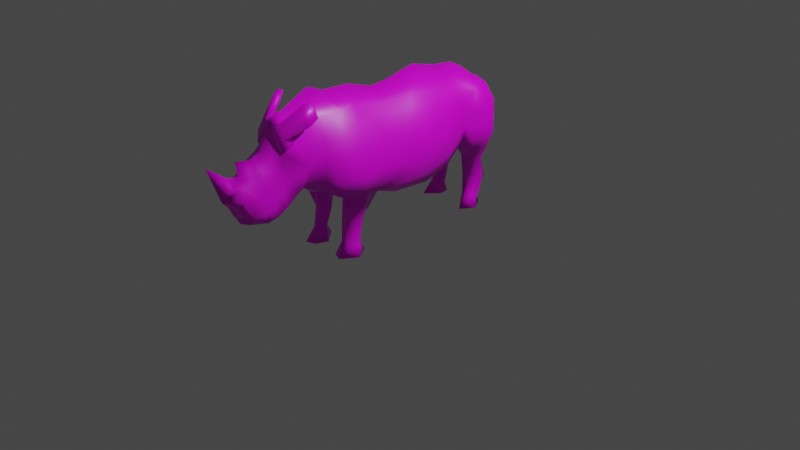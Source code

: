 # Source: RhinoRig.blend  (saved by Blender 3.2.14; exported with 4.5.12 LTS)
import bpy
from mathutils import Matrix  # noqa: F401  (used for matrix-valued properties, if any)

bpy.ops.wm.read_factory_settings(use_empty=True)
scene = bpy.context.scene
scene.name = 'Scene'

# ---- collections
col_collection = bpy.data.collections.new('Collection'); scene.collection.children.link(col_collection)

# ---- images (referenced by path relative to the original .blend; pixels are not part of the script)
import os
ASSET_DIR = os.environ.get("B2B_ASSET_DIR", "")  # directory of the original .blend (textures are referenced by path, not embedded)
HERE = os.path.dirname(os.path.abspath(__file__))  # packed textures are extracted next to this script under _unpacked/

def load_image(name, relpath, width, height, colorspace="sRGB"):
    """Load a texture the original file referenced (path relative to the .blend, or extracted next to this script)."""
    p = next((c for c in (os.path.join(HERE, relpath), os.path.join(ASSET_DIR, relpath)) if relpath and os.path.exists(c)), "")
    if p:
        img = bpy.data.images.load(p, check_existing=True)
        img.name = name
    else:  # same state as the original file: an image datablock whose file is absent (Cycles renders it pink)
        img = bpy.data.images.new(name, width, height)
        img.source = "FILE"
        img.filepath = "//" + (relpath or name)
    img.colorspace_settings.name = colorspace
    return img
img_rhinotex = load_image('RhinoTex', 'RhinoTex.png', 1024, 1024, 'sRGB')

# ---- materials (node trees are filled in below, after node groups)
mat_material = bpy.data.materials.new('Material')
mat_material.alpha_threshold = 0.0
mat_material.use_transparent_shadow = False
mat_material.line_color = (0.0, 0.0, 0.0, 1.0)

# ---- material node trees
mat_material.use_nodes = True; mat_material.node_tree.nodes.clear()
_N = mat_material.node_tree.nodes; _L = mat_material.node_tree.links
n0 = _N.new('ShaderNodeOutputMaterial'); n0.name = 'Material Output'; n0.location = (300, 300)
n1 = _N.new('ShaderNodeBsdfPrincipled'); n1.name = 'Principled BSDF'; n1.location = (10, 300)
n1.distribution = 'GGX'
n1.subsurface_method = 'RANDOM_WALK_SKIN'
n1.inputs[2].default_value = 0.4
n1.inputs[3].default_value = 1.45
n1.inputs[27].default_value = (0.0, 0.0, 0.0, 1.0)
n1.inputs[28].default_value = 1.0
n2 = _N.new('ShaderNodeTexImage'); n2.name = 'Image Texture'; n2.location = (-280, 280)
n2.image = img_rhinotex
_L.new(n1.outputs[0], n0.inputs[0])
_L.new(n2.outputs[0], n1.inputs[0])
n0.is_active_output = True

# ---- world
world_world = bpy.data.worlds.new('World'); scene.world = world_world
world_world.use_nodes = True; world_world.node_tree.nodes.clear()
_N = world_world.node_tree.nodes; _L = world_world.node_tree.links
n0 = _N.new('ShaderNodeOutputWorld'); n0.name = 'World Output'; n0.location = (300, 300)
n1 = _N.new('ShaderNodeBackground'); n1.name = 'Background'; n1.location = (10, 300)
n1.inputs[0].default_value = (0.05088, 0.05088, 0.05088, 1.0)
_L.new(n1.outputs[0], n0.inputs[0])
n0.is_active_output = True
world_world.color = (0.05088, 0.05088, 0.05088)
world_world.use_sun_shadow = False
world_world.sun_shadow_jitter_overblur = 0.0

# ---- cameras
cam_camera = bpy.data.cameras.new('Camera')
cam_camera.clip_end = 100.0
cam_camera.ortho_scale = 7.314

# ---- lights
light_light = bpy.data.lights.new('Light', 'POINT')
light_light.transmission_factor = 0.0
light_light.energy = 1000.0
light_light.shadow_soft_size = 0.1
light_light.shadow_maximum_resolution = 0.006
light_light.use_absolute_resolution = True

# ---- meshes
me_cube_001 = bpy.data.meshes.new('Cube.001')
me_cube_001.from_pydata([(0.0002434, -0.3689, 1.506), (0.0002434, -0.08131, 1.531), (0.0002434, 0.1704, 1.599), (0.0002434, 0.4472, 1.528), (0.0002434, 0.6917, 1.502), (0.0002434, 0.9398, 1.312), (0.0002434, 1.026, 1.082), (0.0002434, 1.015, 0.8911), (0.0002434, 0.9614, 0.7545), (0.0002434, 0.4724, 0.7178), (0.0002434, 0.2926, 0.5452), (0.0002434, 0.03015, 0.4661), (0.0002434, -0.3653, 0.4805), (0.0002434, -0.6443, 0.5192), (0.0002434, -0.9298, 0.5891), (0.0002434, -1.138, 0.6646), (0.0002434, -1.293, 0.7905), (0.0002434, -1.394, 0.7761), (0.0002434, -1.509, 0.6646), (0.0002434, -1.624, 0.6071), (0.0002434, -1.732, 0.5604), (0.0002434, -1.926, 0.5963), (0.0002434, -1.908, 0.6538), (0.0002434, -1.98, 0.6754), (0.06494, -2.043, 0.9713), (0.0002434, -2.041, 0.7941), (0.0002434, -2.097, 0.8497), (0.0002434, -2.242, 1.222), (0.0002434, -2.026, 1.064), (0.0002434, -1.915, 1.049), (0.0002434, -1.94, 1.193), (0.0002434, -1.76, 1.161), (0.0002434, -1.67, 1.215), (0.0002434, -1.548, 1.456), (0.0002434, -1.442, 1.52), (0.0002434, -1.124, 1.679), (0.0002434, -0.9442, 1.607), (0.0002434, -0.6566, 1.596), (0.4266, 0.8489, 1.188), (0.4656, 0.8463, 0.8408), (0.3542, 0.8104, 0.5532), (0.3181, 0.8463, 0.2871), (0.3254, 0.7888, 0.1037), (0.3542, 0.742, 0.003213), (0.3542, 0.7025, 1.29), (0.4225, 0.591, 0.7977), (0.304, 0.7133, 0.5244), (0.2501, 0.7564, 0.2979), (0.2334, 0.7097, 0.1109), (0.2621, 0.6018, 0.003213), (0.3242, 1.011, 1.114), (0.3155, 1.001, 0.83), (0.2411, 0.9002, 0.564), (0.2555, 0.9686, 0.2871), (0.2438, 0.8535, 0.1073), (0.2505, 0.9074, 0.003213), (0.1636, -0.7033, 1.445), (0.3438, -0.5128, 1.168), (0.4121, -0.4301, 0.8588), (0.3856, -0.5379, 0.6333), (0.4189, -0.7644, 0.6826), (0.3856, -1.005, 0.6682), (0.4121, -1.117, 0.8588), (0.3438, -1.066, 1.168), (0.1636, -0.8687, 1.438), (0.3542, 0.6737, 1.29), (0.3542, 0.5155, 0.7977), (0.3542, 0.2926, 0.5891), (0.3542, 0.01936, 0.5208), (0.329, -0.3618, 0.5316), (0.3022, -0.5379, 0.6179), (0.3979, -0.7647, 0.6616), (0.3022, -0.977, 0.6574), (0.2293, -0.8833, 0.3536), (0.246, -0.9041, 0.131), (0.246, -1.01, 0.003213), (0.2293, -0.6753, 0.3474), (0.246, -0.7418, 0.1123), (0.246, -0.6877, 0.003213), (0.3063, -0.7814, 0.3495), (0.3188, -0.8271, 0.1144), (0.3542, -0.8459, 0.003213), (0.4544, -0.7932, 0.8624), (0.3735, -0.7932, 1.179), (0.1744, -0.7896, 1.456), (0.1942, -0.306, 1.395), (0.3798, -0.2311, 1.155), (0.4668, -0.1952, 0.8558), (0.4227, -0.2791, 0.6401), (0.206, 0.6971, 1.421), (0.2183, -0.06118, 1.41), (0.4074, -0.04104, 1.127), (0.475, -0.02091, 0.8639), (0.4249, -0.0007734, 0.6542), (0.2698, 0.1948, 1.397), (0.371, 0.2193, 1.195), (0.4372, 0.2437, 0.9932), (0.4519, 0.2682, 0.7912), (0.2265, 0.4609, 1.382), (0.325, 0.4745, 1.236), (0.3631, 0.4882, 1.09), (0.3892, 0.5019, 0.9436), (0.3542, 0.6235, 1.069), (0.3542, 0.5857, 0.946), (0.0002434, 0.5695, 1.515), (0.2163, 0.579, 1.401), (0.3307, 0.5521, 0.8103), (0.4656, 0.8442, 1.025), (0.3828, 0.6558, 1.084), (0.3247, 1.007, 0.993), (0.4656, 0.8453, 0.9327), (0.3247, 1.004, 0.9115), (0.4026, 0.6234, 0.9408), (0.3216, 0.7919, 1.336), (0.2124, 0.7894, 1.402), (0.3177, 0.877, 1.327), (0.1945, 0.8691, 1.372), (0.0002434, 0.8345, 1.434), (0.0002434, 0.9829, 1.197), (0.2408, 0.949, 1.249), (0.1399, 0.742, 0.003213), (0.1648, 0.742, 0.1111), (0.1648, 0.742, 0.3108), (0.1399, 0.742, 0.5359), (0.1798, 0.494, 0.7505), (0.1798, 0.2926, 0.5599), (0.1798, 0.02475, 0.4862), (0.1798, -0.3636, 0.4988), (0.1538, -0.5597, 0.539), (0.4099, 0.8283, 0.697), (0.3633, 0.6522, 0.661), (0.3196, 0.9506, 0.697), (0.14, 0.647, 0.6731), (0.0002434, -0.8004, 1.601), (0.2793, -0.7647, 0.5971), (0.1724, -0.773, 0.5606), (0.1162, -0.7855, 0.3359), (0.1537, -0.8291, 0.1174), (0.1017, -0.8479, 0.003213), (0.1636, -1.131, 1.435), (0.1636, -1.421, 1.253), (0.1636, -1.553, 1.205), (0.1636, -1.608, 0.9807), (0.1636, -1.69, 0.9258), (0.1636, -1.805, 0.8534), (0.1636, -1.97, 0.8509), (0.3081, -1.18, 0.8648), (0.1816, -1.306, 0.8588), (0.1816, -1.4, 0.7939), (0.1816, -1.518, 0.7015), (0.1816, -1.635, 0.6341), (0.1531, -1.733, 0.5941), (0.115, -1.9, 0.6166), (0.1493, -1.88, 0.684), (0.0905, -1.965, 0.7205), (0.2888, -1.155, 1.15), (0.1136, -2.066, 0.8913), (0.1136, -1.962, 0.985), (0.1136, -1.856, 1.016), (0.1136, -1.752, 1.112), (0.1136, -1.642, 1.181), (0.09795, -1.6, 1.242), (0.2888, -1.332, 1.05), (0.1744, -1.486, 0.9398), (0.1744, -1.569, 0.8503), (0.1744, -1.678, 0.7442), (0.1744, -1.775, 0.6922), (0.1893, -1.154, 0.7316), (0.1279, -1.295, 0.7934), (0.1285, -0.9984, 0.6679), (0.1392, -0.8824, 0.606), (0.1758, -0.9109, 0.1382), (0.1498, -0.9734, 0.003213), (0.1488, -0.8787, 0.3587), (0.2133, -0.9193, 0.623), (0.0002434, -0.7871, 0.5541), (0.02367, -1.553, 1.467), (0.02367, -1.447, 1.531), (0.1819, -1.426, 1.264), (0.1819, -1.558, 1.216), (0.108, -1.535, 1.458), (0.08389, -1.481, 1.461), (0.1631, -1.47, 1.328), (0.1873, -1.538, 1.333), (0.2479, -1.266, 1.628), (0.207, -1.224, 1.622), (0.2722, -1.222, 1.48), (0.3179, -1.275, 1.497), (0.2001, -1.355, 1.596), (0.2943, -1.363, 1.43), (0.1538, -1.295, 1.592), (0.2436, -1.29, 1.412), (0.0002434, -1.609, 1.335), (0.08452, -2.005, 0.8225), (0.04589, -1.835, 1.112), (0.0002434, -1.678, 0.5837), (0.1636, -1.748, 0.8896), (0.1709, -1.684, 0.6141), (0.1136, -1.804, 1.064), (0.1744, -1.726, 0.7182), (0.1637, 0.8191, 0.1077), (0.1538, 0.8447, 0.003213), (0.1692, 0.8738, 0.2979), (0.1493, 0.8413, 0.5476), (0.1541, 0.9965, 1.157), (0.1544, 1.017, 1.04), (0.1544, 1.01, 0.9008), (0.15, 0.9802, 0.7904), (0.1335, 0.8815, 0.6828), (0.2454, -0.904, 0.4209), (0.2454, -0.6449, 0.4072), (0.3266, -0.7777, 0.4185), (0.1287, -0.7827, 0.3856), (0.163, -0.8877, 0.4172), (0.3253, 0.8392, 0.3399), (0.2608, 0.7479, 0.3428), (0.2526, 0.955, 0.342), (0.1599, 0.742, 0.3554), (0.1653, 0.8673, 0.3475)], [(71, 134), (134, 135)], [(125, 124, 66, 67), (126, 125, 67, 68), (127, 126, 68, 69), (68, 93, 88, 69), (67, 97, 93, 68), (66, 101, 97, 67), (97, 101, 100, 96), (93, 97, 96, 92), (88, 93, 92, 87), (87, 92, 91, 86), (92, 96, 95, 91), (96, 100, 99, 95), (95, 99, 98, 94), (91, 95, 94, 90), (86, 91, 90, 85), (1, 0, 85, 90), (2, 1, 90, 94), (3, 2, 94, 98), (56, 84, 83, 57), (64, 63, 83, 84), (57, 83, 82, 58), (63, 62, 82, 83), (58, 82, 60, 59), (61, 60, 82, 62), (60, 71, 70, 59), (61, 72, 71, 60), (211, 79, 76, 210), (211, 209, 73, 79), (77, 76, 79, 80), (74, 80, 79, 73), (75, 81, 80, 74), (78, 77, 80, 81), (112, 45, 39, 110), (109, 50, 38, 107), (129, 131, 51, 39), (129, 130, 46, 40), (214, 215, 47, 41), (214, 216, 52, 40), (42, 54, 53, 41), (41, 47, 48, 42), (43, 55, 54, 42), (49, 43, 42, 48), (104, 105, 89, 4), (65, 44, 89, 105), (3, 98, 105, 104), (98, 99, 65, 105), (100, 102, 65, 99), (101, 103, 102, 100), (106, 103, 101, 66), (111, 109, 107, 110), (44, 108, 107, 38), (51, 111, 110, 39), (108, 112, 110, 107), (108, 44, 65, 102), (102, 103, 112, 108), (103, 106, 45, 112), (44, 113, 114, 89), (57, 86, 85, 56), (58, 87, 86, 57), (59, 88, 87, 58), (69, 88, 59, 70), (128, 127, 69, 70), (113, 115, 116, 114), (44, 38, 115, 113), (4, 89, 114, 117), (5, 117, 114, 116), (50, 119, 115, 38), (48, 121, 120, 49), (200, 201, 120, 121), (202, 200, 121, 122), (218, 216, 53, 202), (47, 122, 121, 48), (215, 217, 122, 47), (13, 12, 127, 128), (12, 11, 126, 127), (11, 10, 125, 126), (10, 9, 124, 125), (130, 45, 106, 132), (46, 130, 132, 123), (39, 45, 130, 129), (40, 52, 131, 129), (106, 66, 124, 132), (0, 37, 56, 85), (133, 84, 56, 37), (84, 133, 36, 64), (78, 138, 137, 77), (172, 171, 137, 138), (171, 173, 136, 137), (77, 137, 136, 76), (210, 212, 135, 70), (213, 174, 135, 212), (70, 135, 13, 128), (209, 72, 174, 213), (35, 139, 64, 36), (63, 64, 139, 155), (62, 63, 155, 146), (140, 162, 155, 139), (147, 146, 155, 162), (168, 167, 146, 147), (16, 15, 167, 168), (62, 146, 167, 61), (74, 73, 173, 171), (75, 74, 171, 172), (170, 135, 174, 169), (13, 135, 170, 175), (14, 175, 170, 169), (72, 61, 167), (169, 174, 72, 167), (15, 14, 169, 167), (148, 147, 162, 163), (149, 148, 163, 164), (150, 149, 164, 165), (197, 150, 165, 199), (141, 163, 162, 140), (142, 164, 163, 141), (143, 165, 164, 142), (196, 199, 165, 143), (33, 176, 177, 34), (177, 181, 182, 178), (34, 177, 178, 140), (140, 178, 179, 141), (141, 179, 176, 33), (189, 187, 184, 188), (178, 182, 183, 179), (179, 183, 180, 176), (176, 180, 181, 177), (184, 187, 186, 185), (188, 184, 185, 190), (190, 185, 186, 191), (191, 186, 187, 189), (182, 191, 189, 183), (181, 190, 191, 182), (180, 188, 190, 181), (183, 189, 188, 180), (34, 140, 139, 35), (192, 161, 141, 33), (141, 161, 160, 142), (161, 192, 32, 160), (32, 31, 159, 160), (142, 160, 159, 143), (196, 198, 158, 144), (144, 158, 157, 145), (145, 157, 156, 193), (26, 25, 193, 156), (21, 20, 151, 152), (195, 19, 150, 197), (19, 18, 149, 150), (18, 17, 148, 149), (151, 166, 153, 152), (22, 21, 152, 153), (23, 22, 153, 154), (193, 25, 23, 154), (144, 145, 153, 166), (154, 153, 145, 193), (30, 29, 194), (31, 30, 194), (26, 24, 27), (28, 27, 24), (29, 28, 24), (26, 156, 157, 24), (157, 158, 29, 24), (20, 195, 197, 151), (143, 159, 198, 196), (144, 166, 199, 196), (151, 197, 199, 166), (194, 29, 158, 198), (198, 159, 31, 194), (131, 208, 207, 51), (52, 203, 208, 131), (205, 204, 50, 109), (206, 205, 109, 111), (207, 206, 111, 51), (203, 123, 132, 208), (208, 132, 8, 207), (8, 132, 124, 9), (8, 7, 206, 207), (7, 6, 205, 206), (6, 118, 204, 205), (217, 218, 202, 122), (53, 54, 200, 202), (54, 55, 201, 200), (115, 119, 5, 116), (119, 50, 204, 5), (5, 204, 118), (73, 209, 213, 173), (173, 213, 212, 136), (76, 136, 212, 210), (71, 72, 209, 211), (71, 211, 210, 70), (123, 203, 218, 217), (46, 123, 217, 215), (203, 52, 216, 218), (41, 53, 216, 214), (40, 46, 215, 214), (75, 172, 138, 81), (43, 49, 120), (120, 201, 55, 43), (81, 138, 78), (17, 16, 168, 148), (147, 148, 168)])
me_cube_001.polygons.foreach_set('use_smooth', [True] * 200)
_uv = me_cube_001.uv_layers.new(name='UVMap')
_uv.uv.foreach_set('vector', [0.07055, 0.2456, 0.1063, 0.1753, 0.1593, 0.1911, 0.1138, 0.2582, 0.05269, 0.317, 0.07055, 0.2456, 0.1138, 0.2582, 0.09772, 0.3228, 0.0518, 0.4208, 0.05269, 0.317, 0.09772, 0.3228, 0.09231, 0.4176, 0.09772, 0.3228, 0.1347, 0.3284, 0.1296, 0.3977, 0.09231, 0.4176, 0.1138, 0.2582, 0.1671, 0.2628, 0.1347, 0.3284, 0.09772, 0.3228, 0.1593, 0.1911, 0.2013, 0.1981, 0.1671, 0.2628, 0.1138, 0.2582, 0.1671, 0.2628, 0.2013, 0.1981, 0.2398, 0.1988, 0.2177, 0.2653, 0.1347, 0.3284, 0.1671, 0.2628, 0.2177, 0.2653, 0.1877, 0.3329, 0.1296, 0.3977, 0.1347, 0.3284, 0.1877, 0.3329, 0.1858, 0.3768, 0.1858, 0.3768, 0.1877, 0.3329, 0.2574, 0.3367, 0.2678, 0.3879, 0.1877, 0.3329, 0.2177, 0.2653, 0.2728, 0.2668, 0.2574, 0.3367, 0.2177, 0.2653, 0.2398, 0.1988, 0.2793, 0.1977, 0.2728, 0.2668, 0.2728, 0.2668, 0.2793, 0.1977, 0.3274, 0.1934, 0.3338, 0.2677, 0.2574, 0.3367, 0.2728, 0.2668, 0.3338, 0.2677, 0.351, 0.3386, 0.2678, 0.3879, 0.2574, 0.3367, 0.351, 0.3386, 0.3537, 0.4102, 0.4245, 0.3431, 0.4198, 0.4307, 0.3537, 0.4102, 0.351, 0.3386, 0.4312, 0.2643, 0.4245, 0.3431, 0.351, 0.3386, 0.3338, 0.2677, 0.4054, 0.1803, 0.4312, 0.2643, 0.3338, 0.2677, 0.3274, 0.1934, 0.3635, 0.5282, 0.3608, 0.5535, 0.2658, 0.5439, 0.2726, 0.4663, 0.3564, 0.5768, 0.2563, 0.6181, 0.2658, 0.5439, 0.3608, 0.5535, 0.2726, 0.4663, 0.2658, 0.5439, 0.1826, 0.5356, 0.1852, 0.4406, 0.2563, 0.6181, 0.1729, 0.6133, 0.1826, 0.5356, 0.2658, 0.5439, 0.1852, 0.4406, 0.1826, 0.5356, 0.1361, 0.5276, 0.12, 0.4669, 0.134, 0.5836, 0.1361, 0.5276, 0.1826, 0.5356, 0.1729, 0.6133, 0.1361, 0.5276, 0.1285, 0.5282, 0.09683, 0.4694, 0.12, 0.4669, 0.134, 0.5836, 0.1133, 0.5833, 0.1285, 0.5282, 0.1361, 0.5276, 0.5268, 0.4609, 0.5257, 0.4822, 0.4852, 0.4807, 0.4838, 0.4616, 0.5268, 0.4609, 0.5691, 0.4634, 0.5669, 0.4848, 0.5257, 0.4822, 0.4939, 0.5607, 0.4852, 0.4807, 0.5257, 0.4822, 0.5318, 0.5643, 0.5651, 0.5572, 0.5318, 0.5643, 0.5257, 0.4822, 0.5669, 0.4848, 0.579, 0.6011, 0.5355, 0.596, 0.5318, 0.5643, 0.5651, 0.5572, 0.4909, 0.5979, 0.4939, 0.5607, 0.5318, 0.5643, 0.5355, 0.596, 0.6123, 0.092, 0.6248, 0.128, 0.5611, 0.1254, 0.5575, 0.1041, 0.5041, 0.09762, 0.4997, 0.0671, 0.5453, 0.0458, 0.5542, 0.083, 0.5674, 0.1638, 0.5272, 0.1721, 0.5107, 0.1383, 0.5611, 0.1254, 0.5674, 0.1638, 0.6179, 0.1697, 0.6115, 0.2174, 0.5753, 0.2114, 0.5806, 0.2795, 0.6135, 0.2764, 0.615, 0.2907, 0.5806, 0.2946, 0.5806, 0.2795, 0.5462, 0.286, 0.5275, 0.2215, 0.5753, 0.2114, 0.5912, 0.3577, 0.5543, 0.3566, 0.5483, 0.2976, 0.5806, 0.2946, 0.5806, 0.2946, 0.615, 0.2907, 0.6316, 0.3512, 0.5912, 0.3577, 0.6023, 0.3901, 0.5502, 0.3924, 0.5543, 0.3566, 0.5912, 0.3577, 0.6434, 0.3947, 0.6023, 0.3901, 0.5912, 0.3577, 0.6316, 0.3512, 0.3946, 0.1449, 0.3267, 0.1607, 0.3238, 0.1296, 0.3819, 0.1102, 0.2796, 0.1463, 0.2784, 0.1399, 0.3238, 0.1296, 0.3267, 0.1607, 0.4054, 0.1803, 0.3274, 0.1934, 0.3267, 0.1607, 0.3946, 0.1449, 0.3274, 0.1934, 0.2793, 0.1977, 0.2796, 0.1463, 0.3267, 0.1607, 0.2398, 0.1988, 0.2324, 0.1664, 0.2796, 0.1463, 0.2793, 0.1977, 0.2013, 0.1981, 0.2021, 0.1763, 0.2324, 0.1664, 0.2398, 0.1988, 0.1604, 0.1771, 0.2021, 0.1763, 0.2013, 0.1981, 0.1593, 0.1911, 0.5078, 0.1175, 0.5041, 0.09762, 0.5542, 0.083, 0.5575, 0.1041, 0.5731, 0.008398, 0.5983, 0.05669, 0.5542, 0.083, 0.5453, 0.0458, 0.5107, 0.1383, 0.5078, 0.1175, 0.5575, 0.1041, 0.5611, 0.1254, 0.5983, 0.05669, 0.6123, 0.092, 0.5575, 0.1041, 0.5542, 0.083, 0.2341, 0.156, 0.2784, 0.1399, 0.2796, 0.1463, 0.2324, 0.1664, 0.2324, 0.1664, 0.2021, 0.1763, 0.2016, 0.1606, 0.2341, 0.156, 0.2021, 0.1763, 0.1604, 0.1771, 0.1741, 0.1582, 0.2016, 0.1606, 0.2784, 0.1399, 0.2853, 0.1188, 0.3117, 0.1092, 0.3238, 0.1296, 0.2726, 0.4663, 0.2678, 0.3879, 0.3537, 0.4102, 0.3635, 0.5282, 0.1852, 0.4406, 0.1858, 0.3768, 0.2678, 0.3879, 0.2726, 0.4663, 0.12, 0.4669, 0.1296, 0.3977, 0.1858, 0.3768, 0.1852, 0.4406, 0.09231, 0.4176, 0.1296, 0.3977, 0.12, 0.4669, 0.09683, 0.4694, 0.05087, 0.4776, 0.0518, 0.4208, 0.09231, 0.4176, 0.09683, 0.4694, 0.2853, 0.1188, 0.2792, 0.1033, 0.3033, 0.09046, 0.3117, 0.1092, 0.5731, 0.008398, 0.5453, 0.0458, 0.5265, 0.006833, 0.5474, 0.0001474, 0.3819, 0.1102, 0.3238, 0.1296, 0.3117, 0.1092, 0.3564, 0.06865, 0.3182, 0.03028, 0.3564, 0.06865, 0.3117, 0.1092, 0.3033, 0.09046, 0.4997, 0.0671, 0.4968, 0.02296, 0.5265, 0.006833, 0.5453, 0.0458, 0.6316, 0.3512, 0.6513, 0.3403, 0.6725, 0.3584, 0.6434, 0.3947, 0.5246, 0.3575, 0.5248, 0.3865, 0.5008, 0.3838, 0.5027, 0.3576, 0.522, 0.3013, 0.5246, 0.3575, 0.5027, 0.3576, 0.4908, 0.3071, 0.5176, 0.2902, 0.5462, 0.286, 0.5483, 0.2976, 0.522, 0.3013, 0.615, 0.2907, 0.6405, 0.287, 0.6513, 0.3403, 0.6316, 0.3512, 0.6135, 0.2764, 0.6424, 0.2753, 0.6405, 0.287, 0.615, 0.2907, 0.008458, 0.5071, 0.0001474, 0.4236, 0.0518, 0.4208, 0.05087, 0.4776, 0.0001474, 0.4236, 0.003367, 0.3093, 0.05269, 0.317, 0.0518, 0.4208, 0.003367, 0.3093, 0.02135, 0.2303, 0.07055, 0.2456, 0.05269, 0.317, 0.02135, 0.2303, 0.05311, 0.1606, 0.1063, 0.1753, 0.07055, 0.2456, 0.6179, 0.1697, 0.6248, 0.128, 0.6492, 0.1335, 0.6725, 0.1925, 0.6115, 0.2174, 0.6179, 0.1697, 0.6725, 0.1925, 0.6587, 0.2317, 0.5611, 0.1254, 0.6248, 0.128, 0.6179, 0.1697, 0.5674, 0.1638, 0.5753, 0.2114, 0.5275, 0.2215, 0.5272, 0.1721, 0.5674, 0.1638, 0.1604, 0.1771, 0.1593, 0.1911, 0.1063, 0.1753, 0.1072, 0.1335, 0.4198, 0.4307, 0.4306, 0.5216, 0.3635, 0.5282, 0.3537, 0.4102, 0.4266, 0.5647, 0.3608, 0.5535, 0.3635, 0.5282, 0.4306, 0.5216, 0.3608, 0.5535, 0.4266, 0.5647, 0.4226, 0.6078, 0.3564, 0.5768, 0.4909, 0.5979, 0.432, 0.5805, 0.4548, 0.5524, 0.4939, 0.5607, 0.5995, 0.5908, 0.586, 0.553, 0.6107, 0.5494, 0.6242, 0.5752, 0.586, 0.553, 0.5909, 0.4867, 0.6151, 0.4933, 0.6107, 0.5494, 0.4939, 0.5607, 0.4548, 0.5524, 0.4491, 0.5002, 0.4852, 0.4807, 0.4838, 0.4616, 0.4464, 0.4889, 0.4315, 0.4507, 0.4713, 0.4025, 0.5898, 0.471, 0.5961, 0.4192, 0.6242, 0.4423, 0.6155, 0.4818, 0.09683, 0.4694, 0.06345, 0.5364, 0.008458, 0.5071, 0.05087, 0.4776, 0.5691, 0.4634, 0.5785, 0.4005, 0.5961, 0.4192, 0.5898, 0.471, 0.4312, 0.6655, 0.3444, 0.6534, 0.3564, 0.5768, 0.4226, 0.6078, 0.2563, 0.6181, 0.3564, 0.5768, 0.3444, 0.6534, 0.2515, 0.649, 0.1729, 0.6133, 0.2563, 0.6181, 0.2515, 0.649, 0.1638, 0.6443, 0.2846, 0.7341, 0.2174, 0.6988, 0.2515, 0.649, 0.3444, 0.6534, 0.1429, 0.7041, 0.1638, 0.6443, 0.2515, 0.649, 0.2174, 0.6988, 0.1116, 0.7027, 0.1072, 0.6459, 0.1638, 0.6443, 0.1429, 0.7041, 0.06721, 0.7088, 0.04781, 0.6535, 0.1072, 0.6459, 0.1116, 0.7027, 0.1729, 0.6133, 0.1638, 0.6443, 0.1072, 0.6459, 0.134, 0.5836, 0.5651, 0.5572, 0.5669, 0.4848, 0.5909, 0.4867, 0.586, 0.553, 0.579, 0.6011, 0.5651, 0.5572, 0.586, 0.553, 0.5995, 0.5908, 0.06346, 0.5697, 0.06345, 0.5364, 0.08612, 0.574, 0.07267, 0.6053, 0.008458, 0.5071, 0.06345, 0.5364, 0.06346, 0.5697, 0.01681, 0.5501, 0.02735, 0.592, 0.01681, 0.5501, 0.06346, 0.5697, 0.07267, 0.6053, 0.1133, 0.5833, 0.134, 0.5836, 0.1072, 0.6459, 0.07267, 0.6053, 0.08612, 0.574, 0.1133, 0.5833, 0.1072, 0.6459, 0.04781, 0.6535, 0.02735, 0.592, 0.07267, 0.6053, 0.1072, 0.6459, 0.1286, 0.7428, 0.1429, 0.7041, 0.2174, 0.6988, 0.1839, 0.7606, 0.1155, 0.7888, 0.1286, 0.7428, 0.1839, 0.7606, 0.1614, 0.7918, 0.1082, 0.8233, 0.1155, 0.7888, 0.1614, 0.7918, 0.1381, 0.8281, 0.1057, 0.8363, 0.1082, 0.8233, 0.1381, 0.8281, 0.1334, 0.8422, 0.2677, 0.7718, 0.1839, 0.7606, 0.2174, 0.6988, 0.2846, 0.7341, 0.2029, 0.7973, 0.1614, 0.7918, 0.1839, 0.7606, 0.2677, 0.7718, 0.1894, 0.8244, 0.1381, 0.8281, 0.1614, 0.7918, 0.2029, 0.7973, 0.1807, 0.8422, 0.1334, 0.8422, 0.1381, 0.8281, 0.1894, 0.8244, 0.4767, 0.6196, 0.4789, 0.6255, 0.458, 0.6351, 0.4517, 0.6305, 0.458, 0.6351, 0.4742, 0.6581, 0.4555, 0.7229, 0.4416, 0.7371, 0.4517, 0.6305, 0.458, 0.6351, 0.4416, 0.7371, 0.4315, 0.7354, 0.5828, 0.6209, 0.5795, 0.6254, 0.5519, 0.6076, 0.5529, 0.6014, 0.5529, 0.6014, 0.5519, 0.6076, 0.4789, 0.6255, 0.4767, 0.6196, 0.5579, 0.6912, 0.5645, 0.7177, 0.5359, 0.7378, 0.5252, 0.7188, 0.5795, 0.6254, 0.5609, 0.6399, 0.5406, 0.6325, 0.5519, 0.6076, 0.5519, 0.6076, 0.5406, 0.6325, 0.493, 0.6425, 0.4789, 0.6255, 0.4789, 0.6255, 0.493, 0.6425, 0.4742, 0.6581, 0.458, 0.6351, 0.6281, 0.4854, 0.6245, 0.4451, 0.644, 0.446, 0.644, 0.4884, 0.5252, 0.7188, 0.5359, 0.7378, 0.5259, 0.7458, 0.5161, 0.7304, 0.5161, 0.7304, 0.5259, 0.7458, 0.4991, 0.7585, 0.4836, 0.7469, 0.5805, 0.6933, 0.5828, 0.7188, 0.5645, 0.7177, 0.5579, 0.6912, 0.5609, 0.6399, 0.5805, 0.6933, 0.5579, 0.6912, 0.5406, 0.6325, 0.4742, 0.6581, 0.5161, 0.7304, 0.4836, 0.7469, 0.4555, 0.7229, 0.493, 0.6425, 0.5252, 0.7188, 0.5161, 0.7304, 0.4742, 0.6581, 0.5406, 0.6325, 0.5579, 0.6912, 0.5252, 0.7188, 0.493, 0.6425, 0.3753, 0.7558, 0.2846, 0.7341, 0.3444, 0.6534, 0.4312, 0.6655, 0.3255, 0.7974, 0.2865, 0.7895, 0.2677, 0.7718, 0.3551, 0.7712, 0.2677, 0.7718, 0.2865, 0.7895, 0.2676, 0.8032, 0.2029, 0.7973, 0.2865, 0.7895, 0.3255, 0.7974, 0.2977, 0.8242, 0.2676, 0.8032, 0.2977, 0.8242, 0.2833, 0.85, 0.2487, 0.8388, 0.2676, 0.8032, 0.2029, 0.7973, 0.2676, 0.8032, 0.2487, 0.8388, 0.1894, 0.8244, 0.1807, 0.8422, 0.236, 0.8562, 0.2223, 0.8731, 0.1719, 0.8592, 0.1719, 0.8592, 0.2223, 0.8731, 0.2099, 0.9032, 0.1724, 0.9015, 0.1724, 0.9015, 0.2099, 0.9032, 0.1833, 0.9256, 0.1618, 0.9217, 0.1717, 0.9531, 0.1522, 0.9443, 0.1618, 0.9217, 0.1833, 0.9256, 0.08717, 0.91, 0.06179, 0.8587, 0.1023, 0.8494, 0.1078, 0.8876, 0.05991, 0.8413, 0.05908, 0.8245, 0.1082, 0.8233, 0.1057, 0.8363, 0.05908, 0.8245, 0.06083, 0.7858, 0.1155, 0.7888, 0.1082, 0.8233, 0.06083, 0.7858, 0.06905, 0.7378, 0.1286, 0.7428, 0.1155, 0.7888, 0.1023, 0.8494, 0.1285, 0.8557, 0.1266, 0.8838, 0.1078, 0.8876, 0.1035, 0.918, 0.08717, 0.91, 0.1078, 0.8876, 0.1266, 0.8838, 0.1184, 0.9316, 0.1035, 0.918, 0.1266, 0.8838, 0.136, 0.9114, 0.1618, 0.9217, 0.1522, 0.9443, 0.1184, 0.9316, 0.136, 0.9114, 0.1719, 0.8592, 0.1724, 0.9015, 0.1266, 0.8838, 0.1285, 0.8557, 0.136, 0.9114, 0.1266, 0.8838, 0.1724, 0.9015, 0.1618, 0.9217, 0.2894, 0.9034, 0.2481, 0.9028, 0.2608, 0.871, 0.2833, 0.85, 0.2894, 0.9034, 0.2608, 0.871, 0.1717, 0.9531, 0.2082, 0.9319, 0.2753, 0.9999, 0.2436, 0.9331, 0.2753, 0.9999, 0.2082, 0.9319, 0.2481, 0.9028, 0.2436, 0.9331, 0.2082, 0.9319, 0.1717, 0.9531, 0.1833, 0.9256, 0.2099, 0.9032, 0.2082, 0.9319, 0.2099, 0.9032, 0.2223, 0.8731, 0.2481, 0.9028, 0.2082, 0.9319, 0.06179, 0.8587, 0.05991, 0.8413, 0.1057, 0.8363, 0.1023, 0.8494, 0.1894, 0.8244, 0.2487, 0.8388, 0.236, 0.8562, 0.1807, 0.8422, 0.1719, 0.8592, 0.1285, 0.8557, 0.1334, 0.8422, 0.1807, 0.8422, 0.1023, 0.8494, 0.1057, 0.8363, 0.1334, 0.8422, 0.1285, 0.8557, 0.2608, 0.871, 0.2481, 0.9028, 0.2223, 0.8731, 0.236, 0.8562, 0.236, 0.8562, 0.2487, 0.8388, 0.2833, 0.85, 0.2608, 0.871, 0.5272, 0.1721, 0.4841, 0.2008, 0.4765, 0.1647, 0.5107, 0.1383, 0.5275, 0.2215, 0.4956, 0.2384, 0.4841, 0.2008, 0.5272, 0.1721, 0.2243, 0.04693, 0.2548, 0.05143, 0.2379, 0.0847, 0.2157, 0.08519, 0.1891, 0.05291, 0.2243, 0.04693, 0.2157, 0.08519, 0.2005, 0.08748, 0.1612, 0.06491, 0.1891, 0.05291, 0.2005, 0.08748, 0.1866, 0.08898, 0.4956, 0.2384, 0.4723, 0.2539, 0.4315, 0.2354, 0.4841, 0.2008, 0.1346, 0.08546, 0.1072, 0.1335, 0.1183, 0.03589, 0.1612, 0.06491, 0.1183, 0.03589, 0.1072, 0.1335, 0.1063, 0.1753, 0.05311, 0.1606, 0.1183, 0.03589, 0.1699, 0.005067, 0.1891, 0.05291, 0.1612, 0.06491, 0.1699, 0.005067, 0.241, 0.0001474, 0.2243, 0.04693, 0.1891, 0.05291, 0.241, 0.0001474, 0.2821, 0.01322, 0.2548, 0.05143, 0.2243, 0.04693, 0.4878, 0.2967, 0.5176, 0.2902, 0.522, 0.3013, 0.4908, 0.3071, 0.5483, 0.2976, 0.5543, 0.3566, 0.5246, 0.3575, 0.522, 0.3013, 0.5543, 0.3566, 0.5502, 0.3924, 0.5248, 0.3865, 0.5246, 0.3575, 0.2792, 0.1033, 0.2701, 0.07985, 0.3182, 0.03028, 0.3033, 0.09046, 0.2701, 0.07985, 0.2379, 0.0847, 0.2548, 0.05143, 0.3182, 0.03028, 0.3182, 0.03028, 0.2548, 0.05143, 0.2821, 0.01322, 0.5669, 0.4848, 0.5691, 0.4634, 0.5898, 0.471, 0.5909, 0.4867, 0.5909, 0.4867, 0.5898, 0.471, 0.6155, 0.4818, 0.6151, 0.4933, 0.4852, 0.4807, 0.4491, 0.5002, 0.4464, 0.4889, 0.4838, 0.4616, 0.527, 0.395, 0.5785, 0.4005, 0.5691, 0.4634, 0.5268, 0.4609, 0.527, 0.395, 0.5268, 0.4609, 0.4838, 0.4616, 0.4713, 0.4025, 0.4723, 0.2539, 0.4956, 0.2384, 0.5176, 0.2902, 0.4878, 0.2967, 0.6115, 0.2174, 0.6587, 0.2317, 0.6424, 0.2753, 0.6135, 0.2764, 0.4956, 0.2384, 0.5275, 0.2215, 0.5462, 0.286, 0.5176, 0.2902, 0.5806, 0.2946, 0.5483, 0.2976, 0.5462, 0.286, 0.5806, 0.2795, 0.5753, 0.2114, 0.6115, 0.2174, 0.6135, 0.2764, 0.5806, 0.2795, 0.5831, 0.6115, 0.6093, 0.6014, 0.6419, 0.618, 0.5912, 0.6645, 0.6429, 0.444, 0.6245, 0.4022, 0.6747, 0.395, 0.6747, 0.395, 0.6961, 0.4134, 0.6961, 0.4448, 0.6429, 0.444, 0.5912, 0.6645, 0.6419, 0.618, 0.6419, 0.6768, 0.06905, 0.7378, 0.06721, 0.7088, 0.1116, 0.7027, 0.1286, 0.7428, 0.1429, 0.7041, 0.1286, 0.7428, 0.1116, 0.7027])
me_cube_001.materials.append(mat_material)
me_cube_001.use_mirror_vertex_groups = False
me_cube_001.update()
arm_armature = bpy.data.armatures.new('Armature')  # bones are not reproduced

# ---- objects
ob_light = bpy.data.objects.new('Light', light_light)
ob_camera = bpy.data.objects.new('Camera', cam_camera)
ob_empty = bpy.data.objects.new('Empty', None)
ob_armature = bpy.data.objects.new('Armature', arm_armature)
ob_empty_001 = bpy.data.objects.new('Empty.001', None)
ob_rhino = bpy.data.objects.new('Rhino', me_cube_001)

# ---- transforms, parenting, visibility, modifiers, constraints
ob_light.location = (4.076, 1.005, 5.904)
ob_light.rotation_euler = (0.6503, 0.05522, 1.866)
ob_light.lock_rotations_4d = False
ob_light.empty_display_type = 'ARROWS'
ob_light.color = (0.0, 0.0, 0.0, 0.0)
ob_light.lineart.crease_threshold = 0.0
ob_camera.location = (7.359, -6.926, 4.958)
ob_camera.rotation_euler = (1.109, 0.0, 0.8149)
ob_camera.lock_rotations_4d = False
ob_camera.empty_display_type = 'ARROWS'
ob_camera.color = (0.0, 0.0, 0.0, 0.0)
ob_camera.display_type = 'WIRE'
ob_camera.lineart.crease_threshold = 0.0
ob_empty.location = (0.6718, -2.385e-07, 1.775)
ob_empty.rotation_euler = (1.571, -0.0, -0.0)
ob_empty.scale = (0.8072, 0.8072, 0.8072)
ob_empty.empty_display_type = 'IMAGE'
ob_empty.empty_display_size = 5.0
ob_empty.empty_image_depth = 'BACK'
ob_empty.show_empty_image_perspective = False
ob_empty.empty_image_side = 'FRONT'
ob_armature.location = (0.0, 0.0, 0.0)
ob_armature.show_in_front = True
ob_empty_001.location = (0.0122, 0.3047, 3.861)
ob_empty_001.rotation_euler = (1.571, -0.0, 1.571)
ob_empty_001.empty_display_type = 'IMAGE'
ob_empty_001.empty_display_size = 5.0
ob_empty_001.empty_image_depth = 'BACK'
ob_empty_001.show_empty_image_perspective = False
ob_empty_001.empty_image_side = 'FRONT'
ob_rhino.parent = ob_armature
ob_rhino.location = (0.0, 0.0, 0.0)
ob_rhino.lock_rotations_4d = False
ob_rhino.empty_display_type = 'ARROWS'
ob_rhino.lineart.crease_threshold = 0.0
_vg = ob_rhino.vertex_groups.new(name='Root')
_vg = ob_rhino.vertex_groups.new(name='COM')
for _i, _w in zip([9, 10, 11, 12, 13, 57, 58, 59, 66, 67, 68, 69, 70, 86, 87, 88, 90, 91, 92, 93, 94, 95, 96, 97, 99, 100, 101, 124, 125, 126, 127, 128, 175], [0.1393, 0.3835, 0.4536, 0.1796, 0.056, 0.05366, 0.1402, 0.08234, 0.0168, 0.3303, 0.4682, 0.1845, 0.06627, 0.2038, 0.3796, 0.257, 0.03886, 0.473, 0.4895, 0.4546, 0.08732, 0.4418, 0.4194, 0.2632, 0.03793, 0.0609, 0.0443, 0.07076, 0.3924, 0.475, 0.1765, 0.07941, 0.01539]): _vg.add([_i], _w, 'REPLACE')
_vg = ob_rhino.vertex_groups.new(name='Pelvis')
for _i, _w in zip([2, 3, 4, 5, 6, 7, 8, 50, 51, 89, 104, 105, 109, 111, 113, 114, 115, 116, 117, 118, 119, 204, 205, 206, 207], [0.0431, 0.2508, 0.3981, 0.3685, 0.3253, 0.1111, 0.02543, 0.08405, 0.008354, 0.07646, 0.4468, 0.02804, 0.06038, 0.03627, 0.00911, 0.07131, 0.03163, 0.1365, 0.1227, 0.3885, 0.1183, 0.2951, 0.1709, 0.08256, 0.032]): _vg.add([_i], _w, 'REPLACE')
_vg = ob_rhino.vertex_groups.new(name='Back1')
for _i, _w in zip([1, 2, 3, 4, 57, 85, 86, 87, 90, 91, 92, 94, 95, 96, 97, 98, 99, 104], [0.1892, 0.6787, 0.2508, 0.04916, 0.004249, 0.08015, 0.09836, 0.02749, 0.6896, 0.1344, 0.04107, 0.652, 0.183, 0.06893, 0.005711, 0.05624, 0.002759, 0.1089]): _vg.add([_i], _w, 'REPLACE')
_vg = ob_rhino.vertex_groups.new(name='Back2')
for _i, _w in zip([0, 1, 2, 36, 37, 56, 57, 58, 85, 86, 87, 88, 90, 91, 92, 93, 94, 95, 96, 133], [0.9144, 0.7631, 0.1482, 0.03, 0.2585, 0.03258, 0.1587, 0.0727, 0.7916, 0.3824, 0.0914, 0.03527, 0.1994, 0.1456, 0.06683, 0.02009, 0.0514, 0.03776, 0.008292, 0.09693]): _vg.add([_i], _w, 'REPLACE')
_vg = ob_rhino.vertex_groups.new(name='Back3')
for _i, _w in zip([34, 35, 36, 37, 56, 64, 84, 133, 139], [0.006318, 0.1317, 0.2858, 0.238, 0.05256, 0.5919, 0.2421, 0.4032, 0.06562]): _vg.add([_i], _w, 'REPLACE')
_vg = ob_rhino.vertex_groups.new(name='Neck1')
for _i, _w in zip([33, 34, 35, 36, 63, 64, 84, 133, 139, 140, 155, 176, 177, 178, 180, 181, 182, 183, 184, 185, 186, 187, 188, 189, 190, 191, 192], [0.0613, 0.1925, 0.6017, 0.4384, 0.01682, 0.1067, 0.03575, 0.1688, 0.7568, 0.05887, 0.0599, 0.0643, 0.1687, 0.05335, 0.06558, 0.0877, 0.05586, 0.04035, 0.0745, 0.07521, 0.07167, 0.07074, 0.0744, 0.06698, 0.07725, 0.07004, 0.02513]): _vg.add([_i], _w, 'REPLACE')
_vg = ob_rhino.vertex_groups.new(name='Neck2')
for _i, _w in zip([15, 16, 17, 32, 33, 34, 35, 140, 141, 160, 161, 168, 176, 177, 178, 179, 180, 181, 182, 183, 184, 185, 186, 187, 188, 189, 190, 191, 192], [0.03532, 0.1094, 0.04495, 0.049, 0.2959, 0.1598, 0.008562, 0.03173, 0.02437, 0.008476, 0.06829, 0.03023, 0.3103, 0.1912, 0.06032, 0.04446, 0.2969, 0.2433, 0.1349, 0.1486, 0.2135, 0.2106, 0.2008, 0.1999, 0.2233, 0.19, 0.2109, 0.1947, 0.1715]): _vg.add([_i], _w, 'REPLACE')
_vg = ob_rhino.vertex_groups.new(name='Neck3')
for _i, _w in zip([14, 15, 16, 17, 18, 19, 20, 24, 27, 28, 29, 30, 31, 32, 33, 34, 35, 36, 62, 63, 139, 140, 141, 142, 143, 146, 147, 148, 149, 150, 155, 157, 158, 159, 160, 161, 162, 163, 164, 165, 167, 168, 169, 176, 177, 178, 179, 180, 181, 182, 183, 184, 185, 186, 187, 188, 189, 190, 191, 192, 194, 195, 196, 197, 198], [0.01176, 0.1253, 0.2497, 0.3077, 0.1256, 0.0582, 0.00182, 0.002624, 0.04691, 0.03259, 0.06842, 0.08741, 0.3215, 0.593, 0.5395, 0.552, 0.1117, 0.05229, 0.05998, 0.01427, 0.06804, 0.7876, 0.7564, 0.116, 0.04654, 0.1311, 0.3549, 0.1853, 0.08227, 0.02471, 0.1282, 0.01488, 0.06382, 0.2255, 0.6452, 0.7144, 0.5227, 0.1543, 0.07295, 0.009822, 0.1266, 0.3107, 0.05047, 0.5304, 0.5491, 0.776, 0.7553, 0.5556, 0.5871, 0.7137, 0.7016, 0.6255, 0.6275, 0.6392, 0.6408, 0.6167, 0.6525, 0.6257, 0.6461, 0.6398, 0.149, 0.02881, 0.005128, 0.004828, 0.1209]): _vg.add([_i], _w, 'REPLACE')
_vg = ob_rhino.vertex_groups.new(name='Head')
for _i, _w in zip([14, 15, 16, 17, 18, 19, 20, 21, 22, 23, 24, 25, 26, 27, 28, 29, 30, 31, 32, 33, 34, 62, 140, 141, 142, 143, 144, 145, 146, 147, 148, 149, 150, 151, 152, 153, 154, 155, 156, 157, 158, 159, 160, 161, 162, 163, 164, 165, 166, 167, 168, 169, 176, 177, 178, 179, 180, 181, 182, 183, 184, 185, 186, 187, 188, 189, 190, 191, 192, 193, 194, 195, 196, 197, 198, 199], [0.01629, 0.1421, 0.3061, 0.4607, 0.7781, 0.897, 0.9543, 0.9935, 0.9961, 0.9982, 0.9705, 0.9914, 0.9867, 0.9459, 0.9538, 0.9236, 0.9026, 0.6408, 0.3343, 0.07568, 0.006683, 0.03854, 0.03907, 0.159, 0.8583, 0.9397, 0.9797, 0.9859, 0.1012, 0.2961, 0.6363, 0.8465, 0.932, 0.9644, 0.9877, 0.9906, 0.995, 0.01423, 0.9828, 0.9636, 0.9287, 0.7524, 0.3028, 0.1776, 0.1758, 0.7647, 0.887, 0.952, 0.9779, 0.1203, 0.3047, 0.05206, 0.06594, 0.01256, 0.04803, 0.1451, 0.04775, 0.03253, 0.05142, 0.07213, 0.04143, 0.0411, 0.04482, 0.04587, 0.04071, 0.05017, 0.03942, 0.04636, 0.1312, 0.9899, 0.8339, 0.9303, 0.9654, 0.9509, 0.8663, 0.9678]): _vg.add([_i], _w, 'REPLACE')
_vg = ob_rhino.vertex_groups.new(name='L_Shoulder')
for _i, _w in zip([0, 35, 36, 37, 56, 57, 58, 59, 62, 63, 64, 83, 84, 85, 86, 87, 88, 91, 92, 133, 139, 140, 146, 147, 155, 162], [0.01992, 0.06194, 0.1167, 0.2795, 0.8542, 0.4197, 0.08695, 0.01018, 0.07289, 0.395, 0.2198, 0.07007, 0.6355, 0.0631, 0.1028, 0.04594, 0.003647, 0.02503, 0.004279, 0.2187, 0.05068, 0.002132, 0.07324, 0.009827, 0.3378, 0.09268]): _vg.add([_i], _w, 'REPLACE')
_vg = ob_rhino.vertex_groups.new(name='L_FULeg')
for _i, _w in zip([10, 11, 12, 13, 14, 15, 16, 17, 18, 57, 58, 59, 60, 61, 62, 63, 64, 67, 68, 69, 70, 71, 72, 82, 83, 84, 86, 87, 88, 91, 92, 93, 125, 126, 127, 128, 139, 140, 146, 147, 148, 149, 155, 162, 163, 167, 168, 169, 170, 174, 175, 178], [0.02853, 0.08678, 0.208, 0.1344, 0.147, 0.2224, 0.1353, 0.08062, 0.01965, 0.1962, 0.1123, 0.2014, 0.03164, 0.1491, 0.5125, 0.4862, 0.05026, 0.02111, 0.07707, 0.2661, 0.2857, 0.02852, 0.1008, 0.09171, 0.8437, 0.02997, 0.0592, 0.07793, 0.1559, 0.007289, 0.04127, 0.06637, 0.02359, 0.08678, 0.2839, 0.2422, 0.02382, 0.01316, 0.4725, 0.1837, 0.08405, 0.01271, 0.4007, 0.1407, 0.02276, 0.3718, 0.17, 0.293, 0.07384, 0.06264, 0.116, 0.006619]): _vg.add([_i], _w, 'REPLACE')
_vg = ob_rhino.vertex_groups.new(name='L_FLLeg')
for _i, _w in zip([10, 11, 12, 13, 14, 15, 16, 17, 18, 57, 58, 59, 60, 61, 62, 67, 68, 69, 70, 71, 72, 73, 76, 79, 82, 83, 86, 87, 88, 91, 92, 93, 96, 97, 125, 126, 127, 128, 134, 135, 136, 146, 147, 148, 167, 168, 169, 170, 173, 174, 175, 209, 210, 211, 212, 213], [0.05951, 0.1267, 0.3063, 0.5178, 0.5302, 0.2842, 0.1272, 0.06706, 0.005509, 0.1128, 0.4999, 0.5658, 0.9205, 0.762, 0.2821, 0.06187, 0.1328, 0.3429, 0.5097, 0.9207, 0.8117, 0.1342, 0.1858, 0.09629, 0.8622, 0.04253, 0.08879, 0.2322, 0.3507, 0.05556, 0.1165, 0.137, 0.01454, 0.03289, 0.05774, 0.1254, 0.3086, 0.4627, 1.0, 0.9293, 0.06481, 0.1814, 0.09025, 0.05051, 0.2814, 0.1204, 0.4881, 0.8067, 0.1265, 0.8499, 0.5696, 0.7996, 0.7456, 0.8571, 0.1396, 0.4862]): _vg.add([_i], _w, 'REPLACE')
_vg = ob_rhino.vertex_groups.new(name='L_FFoot')
for _i, _w in zip([59, 70, 73, 74, 76, 77, 78, 79, 80, 128, 135, 136, 137, 138, 171, 173, 174, 209, 210, 211, 212, 213], [0.0003208, 0.0322, 0.809, 0.05087, 0.7774, 0.4797, 0.1515, 0.8761, 0.06493, 0.003941, 0.0145, 0.8648, 0.09731, 0.02475, 0.07573, 0.8155, 0.01904, 0.1807, 0.2099, 0.1323, 0.834, 0.498]): _vg.add([_i], _w, 'REPLACE')
_vg = ob_rhino.vertex_groups.new(name='L_FToe')
for _i, _w in zip([73, 74, 75, 76, 77, 78, 79, 80, 81, 136, 137, 138, 171, 172, 173], [0.05495, 0.9428, 0.9895, 0.00649, 0.519, 0.8479, 0.002948, 0.9325, 0.9787, 0.06845, 0.8989, 0.9614, 0.9156, 0.9793, 0.05614]): _vg.add([_i], _w, 'REPLACE')
_vg = ob_rhino.vertex_groups.new(name='R_Shoulder')
for _i, _w in zip([36, 37, 133], [0.007703, 0.1926, 0.07064]): _vg.add([_i], _w, 'REPLACE')
_vg = ob_rhino.vertex_groups.new(name='R_FULeg')
for _i, _w in zip([11, 12, 13, 14, 15, 16, 69, 126, 127, 128, 167, 169, 175], [0.02998, 0.1472, 0.1611, 0.05347, 0.1242, 0.03234, 0.03309, 0.008253, 0.07703, 0.09062, 0.008164, 0.02037, 0.0991]): _vg.add([_i], _w, 'REPLACE')
_vg = ob_rhino.vertex_groups.new(name='R_FLLeg')
for _i, _w in zip([13, 14, 15, 128, 169, 170, 175], [0.05814, 0.1547, 0.01246, 0.00801, 0.02584, 0.03155, 0.1108]): _vg.add([_i], _w, 'REPLACE')
_vg = ob_rhino.vertex_groups.new(name='R_FFoot')
_vg = ob_rhino.vertex_groups.new(name='R_FToe')
_vg = ob_rhino.vertex_groups.new(name='L_Hip')
for _i, _w in zip([2, 3, 4, 5, 6, 7, 38, 39, 44, 50, 51, 65, 89, 91, 94, 95, 96, 98, 99, 100, 101, 104, 105, 107, 108, 109, 110, 111, 113, 114, 115, 116, 117, 118, 119, 204, 205, 206], [0.06404, 0.2578, 0.2274, 0.1385, 0.09181, 0.0358, 0.3889, 0.002998, 0.5909, 0.1774, 0.01443, 0.7186, 0.727, 0.03758, 0.1513, 0.1589, 0.05581, 0.8761, 0.7448, 0.193, 0.05351, 0.2448, 0.873, 0.1001, 0.04829, 0.08371, 0.05218, 0.05236, 0.541, 0.6042, 0.4821, 0.4463, 0.1029, 0.121, 0.3502, 0.1679, 0.09475, 0.04502]): _vg.add([_i], _w, 'REPLACE')
_vg = ob_rhino.vertex_groups.new(name='L_BULeg')
for _i, _w in zip([4, 5, 6, 7, 8, 9, 10, 11, 12, 38, 39, 44, 45, 50, 51, 58, 65, 66, 67, 68, 69, 86, 87, 88, 89, 91, 92, 93, 95, 96, 97, 99, 100, 101, 102, 103, 105, 106, 107, 108, 109, 110, 111, 112, 113, 114, 115, 116, 117, 118, 119, 124, 125, 126, 127, 129, 130, 131, 132, 204, 205, 206, 207, 208], [0.005603, 0.1342, 0.259, 0.2184, 0.07331, 0.3768, 0.2451, 0.1381, 0.05167, 0.5284, 0.34, 0.3885, 0.3123, 0.5624, 0.298, 0.002989, 0.259, 0.6146, 0.3148, 0.1441, 0.04841, 0.004137, 0.06933, 0.06412, 0.08984, 0.05451, 0.1245, 0.1491, 0.1077, 0.2786, 0.3768, 0.1654, 0.6975, 0.7926, 0.9683, 0.9399, 0.02207, 0.7914, 0.7126, 0.9329, 0.57, 0.6063, 0.4792, 0.8822, 0.3753, 0.1632, 0.414, 0.2384, 0.02651, 0.2018, 0.4126, 0.5521, 0.2701, 0.1361, 0.04824, 0.09192, 0.06716, 0.1052, 0.1439, 0.3341, 0.4424, 0.382, 0.1876, 0.06374]): _vg.add([_i], _w, 'REPLACE')
_vg = ob_rhino.vertex_groups.new(name='L_BLLeg')
for _i, _w in zip([5, 6, 7, 8, 9, 10, 11, 12, 38, 39, 40, 45, 46, 50, 51, 52, 66, 67, 68, 69, 87, 88, 92, 93, 95, 96, 97, 101, 103, 106, 107, 109, 110, 111, 112, 118, 119, 122, 123, 124, 125, 126, 127, 129, 130, 131, 132, 203, 204, 205, 206, 207, 208, 214, 215, 216, 217, 218], [0.02492, 0.1459, 0.3223, 0.4822, 0.2438, 0.151, 0.08241, 0.01016, 0.04722, 0.6014, 0.917, 0.6758, 0.9155, 0.121, 0.5545, 0.5174, 0.325, 0.1794, 0.08288, 0.004923, 0.0124, 0.01929, 0.05257, 0.08523, 0.0003582, 0.08445, 0.2196, 0.08311, 0.02787, 0.1849, 0.1565, 0.226, 0.3102, 0.3562, 0.1025, 0.07709, 0.04028, 0.02514, 0.777, 0.3091, 0.1578, 0.07966, 0.006316, 0.8643, 0.9182, 0.749, 0.7648, 0.5333, 0.0923, 0.1766, 0.3396, 0.5673, 0.6962, 0.01752, 0.07487, 0.008468, 0.1001, 0.03236]): _vg.add([_i], _w, 'REPLACE')
_vg = ob_rhino.vertex_groups.new(name='L_BFoot')
for _i, _w in zip([7, 8, 40, 41, 42, 46, 47, 48, 51, 52, 53, 111, 121, 122, 123, 129, 131, 132, 200, 202, 203, 206, 207, 208, 214, 215, 216, 217, 218], [0.02583, 0.06311, 0.07225, 0.9494, 0.02985, 0.07308, 0.9088, 0.02879, 0.03696, 0.4748, 0.9391, 0.003223, 0.05502, 0.8826, 0.1911, 0.005397, 0.09936, 0.01118, 0.04532, 0.9259, 0.452, 0.01831, 0.05983, 0.1309, 0.9587, 0.9051, 0.9545, 0.8688, 0.94]): _vg.add([_i], _w, 'REPLACE')
_vg = ob_rhino.vertex_groups.new(name='L_BToe')
for _i, _w in zip([41, 42, 43, 47, 48, 49, 53, 54, 55, 120, 121, 122, 200, 201, 202, 217], [0.03972, 0.9598, 0.9906, 0.07149, 0.9596, 0.9907, 0.05094, 0.9847, 0.9939, 0.9903, 0.9429, 0.07868, 0.9515, 0.9891, 0.06226, 0.005542]): _vg.add([_i], _w, 'REPLACE')
_vg = ob_rhino.vertex_groups.new(name='Tail1')
for _i, _w in zip([4, 5, 6, 7, 50, 89, 104, 113, 114, 115, 116, 117, 118, 119, 204, 205], [0.2473, 0.2945, 0.08277, 0.006484, 0.003422, 0.07845, 0.08443, 0.02626, 0.1379, 0.02142, 0.1438, 0.7096, 0.1644, 0.0564, 0.06974, 0.03514]): _vg.add([_i], _w, 'REPLACE')
_vg = ob_rhino.vertex_groups.new(name='Tail2')
_vg = ob_rhino.vertex_groups.new(name='Tail3')
for _i, _w in zip([6, 7, 8, 206], [0.01626, 0.1051, 0.01549, 0.01793]): _vg.add([_i], _w, 'REPLACE')
_vg = ob_rhino.vertex_groups.new(name='Tail4')
for _i, _w in zip([6, 7, 8, 205, 206, 207, 208], [0.03403, 0.1269, 0.2718, 0.01241, 0.05529, 0.0839, 0.06716]): _vg.add([_i], _w, 'REPLACE')
_vg = ob_rhino.vertex_groups.new(name='R_Hip')
for _i, _w in zip([2, 3, 4, 104], [0.03417, 0.2271, 0.03794, 0.0975]): _vg.add([_i], _w, 'REPLACE')
_vg = ob_rhino.vertex_groups.new(name='R_BULeg')
for _i, _w in zip([9, 10, 11, 124, 125], [0.1569, 0.06739, 0.002656, 0.03291, 0.02432]): _vg.add([_i], _w, 'REPLACE')
_vg = ob_rhino.vertex_groups.new(name='R_BLLeg')
_vg = ob_rhino.vertex_groups.new(name='R_BFoot')
_vg = ob_rhino.vertex_groups.new(name='R_BToe')
_m = ob_rhino.modifiers.new('Mirror', 'MIRROR')
_m = ob_rhino.modifiers.new('Armature', 'ARMATURE')
_m.object = ob_armature

# ---- collection membership
col_collection.objects.link(ob_light)
col_collection.objects.link(ob_camera)
col_collection.objects.link(ob_empty)
col_collection.objects.link(ob_armature)
col_collection.objects.link(ob_empty_001)
col_collection.objects.link(ob_rhino)

# ---- scene / render settings (as saved in the file)
scene.camera = ob_camera
scene.frame_start = 1; scene.frame_end = 30; scene.frame_set(14)
scene.render.engine = 'BLENDER_EEVEE_NEXT'
scene.cycles.sampling_pattern = 'TABULATED_SOBOL'
scene.cycles.use_light_tree = False
scene.view_settings.view_transform = 'Filmic'
bpy.context.view_layer.update()

